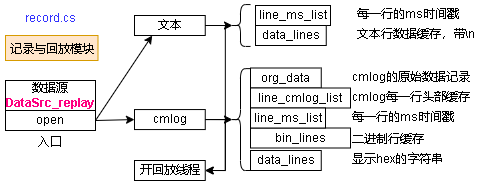

The diagram above was exported from draw.io. Its source (the exported page's mxGraphModel, read from the mxfile embedded in the PNG):
<mxGraphModel dx="1586" dy="517" grid="1" gridSize="5" guides="1" tooltips="1" connect="1" arrows="1" fold="1" page="1" pageScale="1" pageWidth="827" pageHeight="1169" background="#ffffff" math="0" shadow="0">
  <root>
    <mxCell id="0" />
    <mxCell id="1" parent="0" />
    <mxCell id="CCpA8fw2m6dtpt210dd7-1" value="record.cs" style="text;whiteSpace=wrap;html=1;fontColor=#3333FF;" vertex="1" parent="1">
      <mxGeometry x="-632.5" y="74.06" width="55" height="25" as="geometry" />
    </mxCell>
    <mxCell id="CCpA8fw2m6dtpt210dd7-2" value="记录与回放模块" style="text;whiteSpace=wrap;html=1;fillColor=#ffe6cc;strokeColor=#d79b00;align=center;" vertex="1" parent="1">
      <mxGeometry x="-650" y="105" width="92.5" height="25" as="geometry" />
    </mxCell>
    <mxCell id="CCpA8fw2m6dtpt210dd7-4" value="open" style="rounded=0;whiteSpace=wrap;html=1;" vertex="1" parent="1">
      <mxGeometry x="-650" y="180" width="90" height="20" as="geometry" />
    </mxCell>
    <mxCell id="CCpA8fw2m6dtpt210dd7-5" value="数据源&lt;font color=&quot;#ff0080&quot;&gt;&lt;b&gt;DataSrc_replay&lt;/b&gt;&lt;/font&gt;" style="rounded=0;whiteSpace=wrap;html=1;" vertex="1" parent="1">
      <mxGeometry x="-650" y="150" width="90" height="30" as="geometry" />
    </mxCell>
    <mxCell id="CCpA8fw2m6dtpt210dd7-6" value="文本" style="rounded=0;whiteSpace=wrap;html=1;" vertex="1" parent="1">
      <mxGeometry x="-521" y="85" width="70.75" height="20" as="geometry" />
    </mxCell>
    <mxCell id="CCpA8fw2m6dtpt210dd7-26" value="" style="edgeStyle=none;rounded=0;orthogonalLoop=1;jettySize=auto;html=1;fontColor=#FF0080;entryX=0.1;entryY=0.5;entryDx=0;entryDy=0;entryPerimeter=0;" edge="1" parent="1" source="CCpA8fw2m6dtpt210dd7-7" target="CCpA8fw2m6dtpt210dd7-21">
      <mxGeometry relative="1" as="geometry" />
    </mxCell>
    <mxCell id="CCpA8fw2m6dtpt210dd7-7" value="cmlog" style="rounded=0;whiteSpace=wrap;html=1;" vertex="1" parent="1">
      <mxGeometry x="-521" y="179.05999999999995" width="70.75" height="20" as="geometry" />
    </mxCell>
    <mxCell id="CCpA8fw2m6dtpt210dd7-8" value="入口" style="text;whiteSpace=wrap;html=1;" vertex="1" parent="1">
      <mxGeometry x="-619.37" y="197.5" width="28.75" height="25" as="geometry" />
    </mxCell>
    <mxCell id="CCpA8fw2m6dtpt210dd7-9" value="org_data" style="rounded=0;whiteSpace=wrap;html=1;" vertex="1" parent="1">
      <mxGeometry x="-405" y="137.5" width="70.75" height="20" as="geometry" />
    </mxCell>
    <mxCell id="CCpA8fw2m6dtpt210dd7-10" value="line_ms_list" style="rounded=0;whiteSpace=wrap;html=1;" vertex="1" parent="1">
      <mxGeometry x="-400" y="75" width="75" height="20" as="geometry" />
    </mxCell>
    <mxCell id="CCpA8fw2m6dtpt210dd7-11" value="data_lines" style="rounded=0;whiteSpace=wrap;html=1;" vertex="1" parent="1">
      <mxGeometry x="-400" y="95" width="70.75" height="20" as="geometry" />
    </mxCell>
    <mxCell id="CCpA8fw2m6dtpt210dd7-12" value="line_cmlog_list" style="rounded=0;whiteSpace=wrap;html=1;" vertex="1" parent="1">
      <mxGeometry x="-405" y="157.5" width="100" height="20" as="geometry" />
    </mxCell>
    <mxCell id="CCpA8fw2m6dtpt210dd7-13" value="bin_lines" style="rounded=0;whiteSpace=wrap;html=1;" vertex="1" parent="1">
      <mxGeometry x="-405" y="197.5" width="100" height="20" as="geometry" />
    </mxCell>
    <mxCell id="CCpA8fw2m6dtpt210dd7-14" value="cmlog的原始数据记录" style="text;whiteSpace=wrap;html=1;" vertex="1" parent="1">
      <mxGeometry x="-305" y="132.5" width="125" height="25" as="geometry" />
    </mxCell>
    <mxCell id="CCpA8fw2m6dtpt210dd7-15" value="每一行的ms时间戳" style="text;whiteSpace=wrap;html=1;" vertex="1" parent="1">
      <mxGeometry x="-300" y="70" width="125" height="25" as="geometry" />
    </mxCell>
    <mxCell id="CCpA8fw2m6dtpt210dd7-16" value="文本行数据缓存，带\n" style="text;whiteSpace=wrap;html=1;" vertex="1" parent="1">
      <mxGeometry x="-300" y="90" width="135" height="25" as="geometry" />
    </mxCell>
    <mxCell id="CCpA8fw2m6dtpt210dd7-17" value="cmlog每一行头部缓存" style="text;whiteSpace=wrap;html=1;" vertex="1" parent="1">
      <mxGeometry x="-305" y="152.5" width="125" height="25" as="geometry" />
    </mxCell>
    <mxCell id="CCpA8fw2m6dtpt210dd7-18" value="二进制行缓存" style="text;whiteSpace=wrap;html=1;" vertex="1" parent="1">
      <mxGeometry x="-305" y="195" width="85" height="25" as="geometry" />
    </mxCell>
    <mxCell id="CCpA8fw2m6dtpt210dd7-19" value="" style="rounded=0;orthogonalLoop=1;jettySize=auto;html=1;exitX=1;exitY=0.5;exitDx=0;exitDy=0;entryX=0.1;entryY=0.5;entryDx=0;entryDy=0;entryPerimeter=0;" edge="1" parent="1" source="CCpA8fw2m6dtpt210dd7-6" target="CCpA8fw2m6dtpt210dd7-20">
      <mxGeometry relative="1" as="geometry">
        <mxPoint x="-701" y="67.5" as="sourcePoint" />
        <mxPoint x="-426" y="95" as="targetPoint" />
      </mxGeometry>
    </mxCell>
    <mxCell id="CCpA8fw2m6dtpt210dd7-20" value="" style="shape=curlyBracket;whiteSpace=wrap;html=1;rounded=1;" vertex="1" parent="1">
      <mxGeometry x="-425" y="74.05999999999995" width="20" height="41.88" as="geometry" />
    </mxCell>
    <mxCell id="CCpA8fw2m6dtpt210dd7-21" value="" style="shape=curlyBracket;whiteSpace=wrap;html=1;rounded=1;" vertex="1" parent="1">
      <mxGeometry x="-425" y="138.12" width="20" height="101.88" as="geometry" />
    </mxCell>
    <mxCell id="CCpA8fw2m6dtpt210dd7-22" value="line_ms_list" style="rounded=0;whiteSpace=wrap;html=1;" vertex="1" parent="1">
      <mxGeometry x="-405" y="177.5" width="75" height="20" as="geometry" />
    </mxCell>
    <mxCell id="CCpA8fw2m6dtpt210dd7-23" value="每一行的ms时间戳" style="text;whiteSpace=wrap;html=1;" vertex="1" parent="1">
      <mxGeometry x="-305" y="172.5" width="125" height="25" as="geometry" />
    </mxCell>
    <mxCell id="CCpA8fw2m6dtpt210dd7-24" value="显示hex的字符串" style="text;whiteSpace=wrap;html=1;" vertex="1" parent="1">
      <mxGeometry x="-305" y="215" width="135" height="25" as="geometry" />
    </mxCell>
    <mxCell id="CCpA8fw2m6dtpt210dd7-25" value="data_lines" style="rounded=0;whiteSpace=wrap;html=1;" vertex="1" parent="1">
      <mxGeometry x="-405" y="220" width="70.75" height="20" as="geometry" />
    </mxCell>
    <mxCell id="CCpA8fw2m6dtpt210dd7-27" value="" style="edgeStyle=none;rounded=0;orthogonalLoop=1;jettySize=auto;html=1;fontColor=#FF0080;entryX=0.25;entryY=1;entryDx=0;entryDy=0;exitX=1;exitY=0.5;exitDx=0;exitDy=0;" edge="1" parent="1" source="CCpA8fw2m6dtpt210dd7-4" target="CCpA8fw2m6dtpt210dd7-6">
      <mxGeometry relative="1" as="geometry">
        <mxPoint x="-445.25" y="194.05999999999995" as="sourcePoint" />
        <mxPoint x="-404" y="194.05999999999972" as="targetPoint" />
      </mxGeometry>
    </mxCell>
    <mxCell id="CCpA8fw2m6dtpt210dd7-28" value="" style="edgeStyle=none;rounded=0;orthogonalLoop=1;jettySize=auto;html=1;fontColor=#FF0080;entryX=0;entryY=0.5;entryDx=0;entryDy=0;exitX=1;exitY=0.5;exitDx=0;exitDy=0;" edge="1" parent="1" source="CCpA8fw2m6dtpt210dd7-4" target="CCpA8fw2m6dtpt210dd7-7">
      <mxGeometry relative="1" as="geometry">
        <mxPoint x="-516" y="165" as="sourcePoint" />
        <mxPoint x="-498.3125" y="110" as="targetPoint" />
      </mxGeometry>
    </mxCell>
    <mxCell id="CCpA8fw2m6dtpt210dd7-29" value="开回放线程" style="rounded=0;whiteSpace=wrap;html=1;" vertex="1" parent="1">
      <mxGeometry x="-521" y="229.99999999999994" width="70.75" height="20" as="geometry" />
    </mxCell>
    <mxCell id="CCpA8fw2m6dtpt210dd7-30" value="" style="rounded=0;orthogonalLoop=1;jettySize=auto;html=1;exitX=1;exitY=0.5;exitDx=0;exitDy=0;entryX=1;entryY=0.5;entryDx=0;entryDy=0;edgeStyle=orthogonalEdgeStyle;" edge="1" parent="1" source="CCpA8fw2m6dtpt210dd7-6" target="CCpA8fw2m6dtpt210dd7-29">
      <mxGeometry relative="1" as="geometry">
        <mxPoint x="-445.25" y="100" as="sourcePoint" />
        <mxPoint x="-418" y="100" as="targetPoint" />
      </mxGeometry>
    </mxCell>
    <mxCell id="CCpA8fw2m6dtpt210dd7-31" value="" style="rounded=0;orthogonalLoop=1;jettySize=auto;html=1;exitX=1;exitY=0.5;exitDx=0;exitDy=0;entryX=1;entryY=0.5;entryDx=0;entryDy=0;edgeStyle=orthogonalEdgeStyle;" edge="1" parent="1" source="CCpA8fw2m6dtpt210dd7-7" target="CCpA8fw2m6dtpt210dd7-29">
      <mxGeometry relative="1" as="geometry">
        <mxPoint x="-445.25" y="100" as="sourcePoint" />
        <mxPoint x="-445.25" y="245" as="targetPoint" />
      </mxGeometry>
    </mxCell>
  </root>
</mxGraphModel>